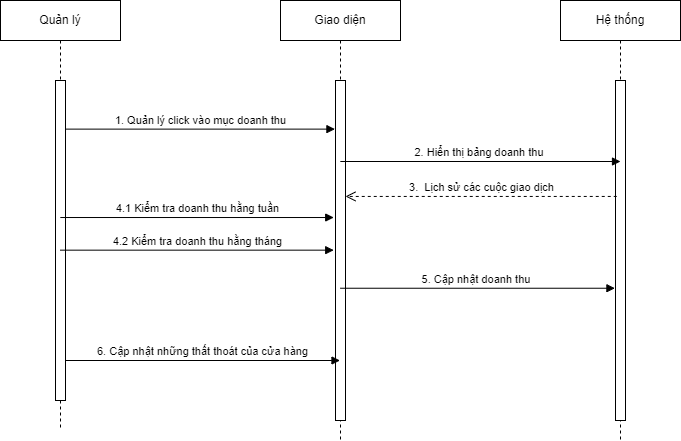

The diagram above was exported from draw.io. Its source (the exported page's mxGraphModel, read from the mxfile embedded in the PNG):
<mxGraphModel dx="832" dy="447" grid="1" gridSize="10" guides="1" tooltips="1" connect="1" arrows="1" fold="1" page="1" pageScale="1" pageWidth="827" pageHeight="1169" math="0" shadow="0">
  <root>
    <mxCell id="0" />
    <mxCell id="1" parent="0" />
    <mxCell id="P5ix3Z4uQiO7i4Qd-C9o-1" value="Giao diện" style="shape=umlLifeline;perimeter=lifelinePerimeter;whiteSpace=wrap;html=1;container=1;collapsible=0;recursiveResize=0;outlineConnect=0;" vertex="1" parent="1">
      <mxGeometry x="280" y="200" width="120" height="440" as="geometry" />
    </mxCell>
    <mxCell id="P5ix3Z4uQiO7i4Qd-C9o-15" value="" style="html=1;points=[];perimeter=orthogonalPerimeter;" vertex="1" parent="P5ix3Z4uQiO7i4Qd-C9o-1">
      <mxGeometry x="55" y="80" width="10" height="340" as="geometry" />
    </mxCell>
    <mxCell id="P5ix3Z4uQiO7i4Qd-C9o-2" value="Quản lý" style="shape=umlLifeline;perimeter=lifelinePerimeter;whiteSpace=wrap;html=1;container=1;collapsible=0;recursiveResize=0;outlineConnect=0;" vertex="1" parent="1">
      <mxGeometry y="200" width="120" height="430" as="geometry" />
    </mxCell>
    <mxCell id="P5ix3Z4uQiO7i4Qd-C9o-14" value="" style="html=1;points=[];perimeter=orthogonalPerimeter;" vertex="1" parent="P5ix3Z4uQiO7i4Qd-C9o-2">
      <mxGeometry x="55" y="80" width="10" height="320" as="geometry" />
    </mxCell>
    <mxCell id="P5ix3Z4uQiO7i4Qd-C9o-26" value="6. Cập nhật những thất thoát của cửa hàng" style="html=1;verticalAlign=bottom;endArrow=block;rounded=0;" edge="1" parent="P5ix3Z4uQiO7i4Qd-C9o-2" target="P5ix3Z4uQiO7i4Qd-C9o-1">
      <mxGeometry width="80" relative="1" as="geometry">
        <mxPoint x="65" y="360" as="sourcePoint" />
        <mxPoint x="145" y="360" as="targetPoint" />
      </mxGeometry>
    </mxCell>
    <mxCell id="P5ix3Z4uQiO7i4Qd-C9o-3" value="Hệ thống" style="shape=umlLifeline;perimeter=lifelinePerimeter;whiteSpace=wrap;html=1;container=1;collapsible=0;recursiveResize=0;outlineConnect=0;" vertex="1" parent="1">
      <mxGeometry x="560" y="200" width="120" height="440" as="geometry" />
    </mxCell>
    <mxCell id="P5ix3Z4uQiO7i4Qd-C9o-16" value="" style="html=1;points=[];perimeter=orthogonalPerimeter;" vertex="1" parent="P5ix3Z4uQiO7i4Qd-C9o-3">
      <mxGeometry x="55" y="80" width="10" height="340" as="geometry" />
    </mxCell>
    <mxCell id="P5ix3Z4uQiO7i4Qd-C9o-8" value="1. Quản lý click vào mục doanh thu" style="html=1;verticalAlign=bottom;endArrow=block;rounded=0;entryX=-0.057;entryY=0.143;entryDx=0;entryDy=0;entryPerimeter=0;" edge="1" parent="1" source="P5ix3Z4uQiO7i4Qd-C9o-14" target="P5ix3Z4uQiO7i4Qd-C9o-15">
      <mxGeometry width="80" relative="1" as="geometry">
        <mxPoint x="60" y="360" as="sourcePoint" />
        <mxPoint x="140" y="360" as="targetPoint" />
      </mxGeometry>
    </mxCell>
    <mxCell id="P5ix3Z4uQiO7i4Qd-C9o-9" value="2. Hiển thị bảng doanh thu&amp;nbsp;" style="html=1;verticalAlign=bottom;endArrow=block;rounded=0;" edge="1" parent="1" source="P5ix3Z4uQiO7i4Qd-C9o-1">
      <mxGeometry width="80" relative="1" as="geometry">
        <mxPoint x="340" y="400" as="sourcePoint" />
        <mxPoint x="620" y="361" as="targetPoint" />
      </mxGeometry>
    </mxCell>
    <mxCell id="P5ix3Z4uQiO7i4Qd-C9o-21" value="3.&amp;nbsp; Lịch sử các cuộc giao dịch" style="html=1;verticalAlign=bottom;endArrow=open;dashed=1;endSize=8;rounded=0;exitX=0.125;exitY=0.341;exitDx=0;exitDy=0;exitPerimeter=0;" edge="1" parent="1" source="P5ix3Z4uQiO7i4Qd-C9o-16" target="P5ix3Z4uQiO7i4Qd-C9o-15">
      <mxGeometry relative="1" as="geometry">
        <mxPoint x="420" y="450" as="sourcePoint" />
        <mxPoint x="350" y="396" as="targetPoint" />
      </mxGeometry>
    </mxCell>
    <mxCell id="P5ix3Z4uQiO7i4Qd-C9o-22" value="4.1 Kiểm tra doanh thu hằng tuần" style="html=1;verticalAlign=bottom;endArrow=block;rounded=0;entryX=-0.178;entryY=0.403;entryDx=0;entryDy=0;entryPerimeter=0;" edge="1" parent="1" source="P5ix3Z4uQiO7i4Qd-C9o-2" target="P5ix3Z4uQiO7i4Qd-C9o-15">
      <mxGeometry width="80" relative="1" as="geometry">
        <mxPoint x="60" y="500" as="sourcePoint" />
        <mxPoint x="140" y="500" as="targetPoint" />
      </mxGeometry>
    </mxCell>
    <mxCell id="P5ix3Z4uQiO7i4Qd-C9o-23" value="4.2 Kiểm tra doanh thu hằng tháng" style="html=1;verticalAlign=bottom;endArrow=block;rounded=0;entryX=-0.178;entryY=0.499;entryDx=0;entryDy=0;entryPerimeter=0;" edge="1" parent="1" source="P5ix3Z4uQiO7i4Qd-C9o-2" target="P5ix3Z4uQiO7i4Qd-C9o-15">
      <mxGeometry width="80" relative="1" as="geometry">
        <mxPoint x="60" y="540" as="sourcePoint" />
        <mxPoint x="340" y="540" as="targetPoint" />
      </mxGeometry>
    </mxCell>
    <mxCell id="P5ix3Z4uQiO7i4Qd-C9o-25" value="5. Cập nhật doanh thu&amp;nbsp;" style="html=1;verticalAlign=bottom;endArrow=block;rounded=0;entryX=-0.057;entryY=0.611;entryDx=0;entryDy=0;entryPerimeter=0;" edge="1" parent="1" source="P5ix3Z4uQiO7i4Qd-C9o-1" target="P5ix3Z4uQiO7i4Qd-C9o-16">
      <mxGeometry width="80" relative="1" as="geometry">
        <mxPoint x="340" y="620" as="sourcePoint" />
        <mxPoint x="420" y="620" as="targetPoint" />
      </mxGeometry>
    </mxCell>
  </root>
</mxGraphModel>